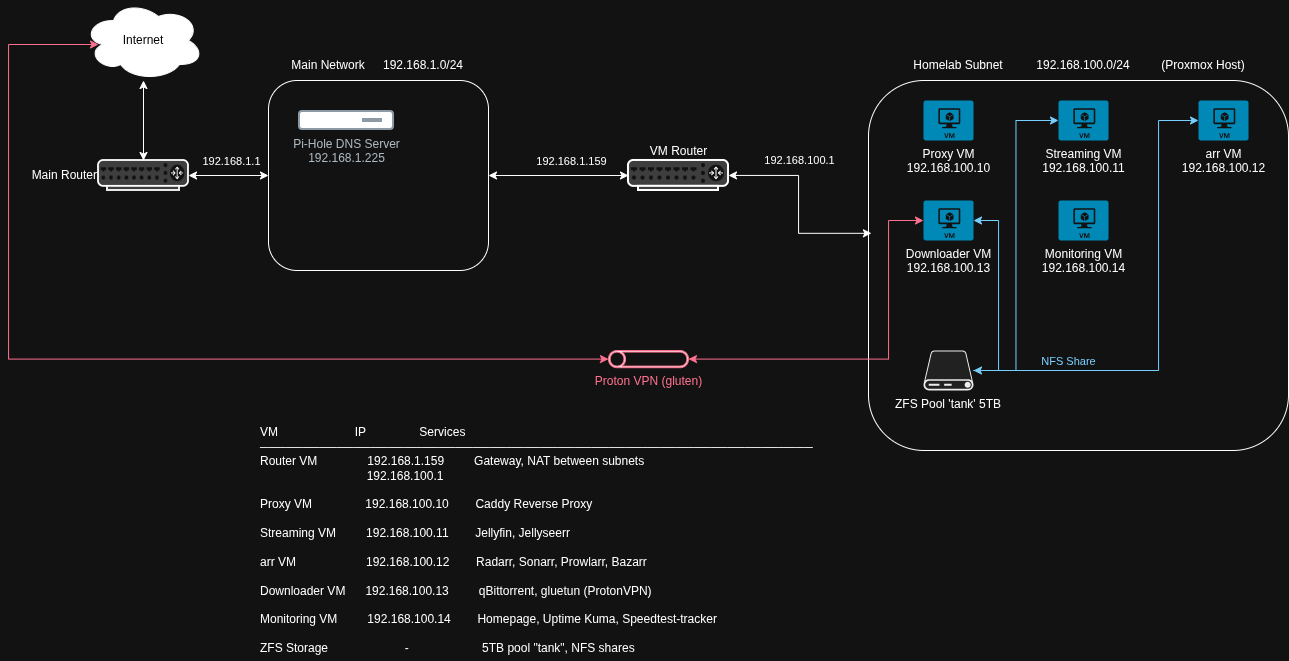

The diagram above was exported from draw.io. Its source (the exported page's mxGraphModel, read from the mxfile embedded in the PNG):
<mxGraphModel dx="2005" dy="974" grid="1" gridSize="10" guides="1" tooltips="1" connect="1" arrows="1" fold="1" page="1" pageScale="1" pageWidth="850" pageHeight="1100" math="0" shadow="0">
  <root>
    <mxCell id="0" />
    <mxCell id="1" parent="0" />
    <mxCell id="t2gv57HcOkfyCNSDLg7E-2" parent="1" style="rounded=1;whiteSpace=wrap;html=1;fillColor=none;" value="" vertex="1">
      <mxGeometry height="190" width="220" x="50" y="190" as="geometry" />
    </mxCell>
    <mxCell id="t2gv57HcOkfyCNSDLg7E-3" parent="1" style="text;html=1;whiteSpace=wrap;strokeColor=none;fillColor=none;align=center;verticalAlign=middle;rounded=0;" value="Main Network" vertex="1">
      <mxGeometry height="30" width="80" x="70" y="160" as="geometry" />
    </mxCell>
    <mxCell id="t2gv57HcOkfyCNSDLg7E-4" parent="1" style="text;html=1;whiteSpace=wrap;strokeColor=none;fillColor=none;align=center;verticalAlign=middle;rounded=0;" value="192.168.1.0/24" vertex="1">
      <mxGeometry height="30" width="90" x="160" y="160" as="geometry" />
    </mxCell>
    <mxCell id="t2gv57HcOkfyCNSDLg7E-5" parent="1" style="rounded=1;whiteSpace=wrap;html=1;fillColor=none;" value="" vertex="1">
      <mxGeometry height="370" width="420" x="650" y="190" as="geometry" />
    </mxCell>
    <mxCell id="t2gv57HcOkfyCNSDLg7E-6" parent="1" style="text;html=1;whiteSpace=wrap;strokeColor=none;fillColor=none;align=center;verticalAlign=middle;rounded=0;" value="Homelab Subnet" vertex="1">
      <mxGeometry height="30" width="100" x="690" y="160" as="geometry" />
    </mxCell>
    <mxCell id="t2gv57HcOkfyCNSDLg7E-7" parent="1" style="text;html=1;whiteSpace=wrap;strokeColor=none;fillColor=none;align=center;verticalAlign=middle;rounded=0;" value="192.168.100.0/24" vertex="1">
      <mxGeometry height="30" width="90" x="820" y="160" as="geometry" />
    </mxCell>
    <mxCell id="t2gv57HcOkfyCNSDLg7E-8" parent="1" style="image;aspect=fixed;perimeter=ellipsePerimeter;html=1;align=center;fontSize=12;verticalAlign=top;fontColor=#364149;shadow=0;dashed=0;image=img/lib/cumulus/server_bare_metal.svg;" value="Pi-Hole DNS Server&lt;div&gt;192.168.1.225&lt;/div&gt;" vertex="1">
      <mxGeometry height="20" width="96" x="80" y="220" as="geometry" />
    </mxCell>
    <mxCell id="t2gv57HcOkfyCNSDLg7E-11" edge="1" parent="1" source="t2gv57HcOkfyCNSDLg7E-9" style="edgeStyle=orthogonalEdgeStyle;rounded=0;orthogonalLoop=1;jettySize=auto;html=1;entryX=0;entryY=0.5;entryDx=0;entryDy=0;startArrow=classic;startFill=1;" target="t2gv57HcOkfyCNSDLg7E-2">
      <mxGeometry relative="1" as="geometry" />
    </mxCell>
    <mxCell id="t2gv57HcOkfyCNSDLg7E-24" connectable="0" parent="t2gv57HcOkfyCNSDLg7E-11" style="edgeLabel;html=1;align=center;verticalAlign=middle;resizable=0;points=[];" value="192.168.1.1" vertex="1">
      <mxGeometry relative="1" x="0.05" y="1" as="geometry">
        <mxPoint y="-14" as="offset" />
      </mxGeometry>
    </mxCell>
    <mxCell id="t2gv57HcOkfyCNSDLg7E-9" parent="1" style="fontColor=light-dark(#0066CC,#FFFFFF);verticalAlign=middle;verticalLabelPosition=middle;labelPosition=left;align=right;html=1;outlineConnect=0;fillColor=#CCCCCC;strokeColor=default;gradientColor=none;gradientDirection=north;strokeWidth=2;shape=mxgraph.networks.router;" value="&lt;font&gt;Main Router&lt;/font&gt;" vertex="1">
      <mxGeometry height="30" width="90" x="-120" y="270" as="geometry" />
    </mxCell>
    <mxCell id="t2gv57HcOkfyCNSDLg7E-12" edge="1" parent="1" source="t2gv57HcOkfyCNSDLg7E-10" style="edgeStyle=orthogonalEdgeStyle;rounded=0;orthogonalLoop=1;jettySize=auto;html=1;entryX=1;entryY=0.5;entryDx=0;entryDy=0;startArrow=classic;startFill=1;" target="t2gv57HcOkfyCNSDLg7E-2">
      <mxGeometry relative="1" as="geometry" />
    </mxCell>
    <mxCell id="t2gv57HcOkfyCNSDLg7E-23" connectable="0" parent="t2gv57HcOkfyCNSDLg7E-12" style="edgeLabel;html=1;align=center;verticalAlign=middle;resizable=0;points=[];" value="192.168.1.159" vertex="1">
      <mxGeometry relative="1" x="-0.1714" y="4" as="geometry">
        <mxPoint y="-19" as="offset" />
      </mxGeometry>
    </mxCell>
    <mxCell id="t2gv57HcOkfyCNSDLg7E-10" parent="1" style="fontColor=light-dark(#0066CC,#FFFFFF);verticalAlign=bottom;verticalLabelPosition=top;labelPosition=center;align=center;html=1;outlineConnect=0;fillColor=#CCCCCC;strokeColor=default;gradientColor=none;gradientDirection=north;strokeWidth=2;shape=mxgraph.networks.router;" value="&lt;font&gt;VM Router&lt;/font&gt;" vertex="1">
      <mxGeometry height="30" width="100" x="410" y="270" as="geometry" />
    </mxCell>
    <mxCell id="t2gv57HcOkfyCNSDLg7E-13" edge="1" parent="1" source="t2gv57HcOkfyCNSDLg7E-10" style="edgeStyle=orthogonalEdgeStyle;rounded=0;orthogonalLoop=1;jettySize=auto;html=1;entryX=0.007;entryY=0.413;entryDx=0;entryDy=0;entryPerimeter=0;startArrow=classic;startFill=1;" target="t2gv57HcOkfyCNSDLg7E-5">
      <mxGeometry relative="1" as="geometry" />
    </mxCell>
    <mxCell id="t2gv57HcOkfyCNSDLg7E-22" connectable="0" parent="t2gv57HcOkfyCNSDLg7E-13" style="edgeLabel;html=1;align=center;verticalAlign=middle;resizable=0;points=[];" value="192.168.100.1" vertex="1">
      <mxGeometry relative="1" x="-0.2308" y="3" as="geometry">
        <mxPoint x="-3" y="-23" as="offset" />
      </mxGeometry>
    </mxCell>
    <mxCell id="t2gv57HcOkfyCNSDLg7E-14" parent="1" style="text;html=1;whiteSpace=wrap;strokeColor=none;fillColor=none;align=center;verticalAlign=middle;rounded=0;" value="(Proxmox Host)" vertex="1">
      <mxGeometry height="30" width="90" x="940" y="160" as="geometry" />
    </mxCell>
    <mxCell id="t2gv57HcOkfyCNSDLg7E-15" parent="1" style="verticalLabelPosition=bottom;html=1;verticalAlign=top;align=center;strokeColor=none;fillColor=#00BEF2;shape=mxgraph.azure.virtual_machine;" value="Monitoring VM&lt;div&gt;192.168.100.14&lt;/div&gt;" vertex="1">
      <mxGeometry height="40" width="50" x="840" y="310" as="geometry" />
    </mxCell>
    <mxCell id="t2gv57HcOkfyCNSDLg7E-16" parent="1" style="verticalLabelPosition=bottom;html=1;verticalAlign=top;align=center;strokeColor=none;fillColor=#00BEF2;shape=mxgraph.azure.virtual_machine;" value="Proxy VM&lt;div&gt;192.168.100.10&lt;/div&gt;" vertex="1">
      <mxGeometry height="40" width="50" x="705" y="210" as="geometry" />
    </mxCell>
    <mxCell id="t2gv57HcOkfyCNSDLg7E-17" parent="1" style="verticalLabelPosition=bottom;html=1;verticalAlign=top;align=center;strokeColor=none;fillColor=#00BEF2;shape=mxgraph.azure.virtual_machine;fontStyle=1" value="&lt;span style=&quot;font-weight: normal;&quot;&gt;Streaming VM&lt;/span&gt;&lt;div&gt;&lt;span style=&quot;font-weight: normal;&quot;&gt;192.168.100.11&lt;/span&gt;&lt;/div&gt;" vertex="1">
      <mxGeometry height="40" width="50" x="840" y="210" as="geometry" />
    </mxCell>
    <mxCell id="t2gv57HcOkfyCNSDLg7E-19" parent="1" style="verticalLabelPosition=bottom;html=1;verticalAlign=top;align=center;strokeColor=none;fillColor=#00BEF2;shape=mxgraph.azure.virtual_machine;" value="arr VM&lt;div&gt;192.168.100.12&lt;/div&gt;" vertex="1">
      <mxGeometry height="40" width="50" x="980" y="210" as="geometry" />
    </mxCell>
    <mxCell id="t2gv57HcOkfyCNSDLg7E-20" parent="1" style="verticalLabelPosition=bottom;html=1;verticalAlign=top;align=center;strokeColor=none;fillColor=#00BEF2;shape=mxgraph.azure.virtual_machine;" value="Downloader VM&lt;div&gt;192.168.100.13&lt;/div&gt;" vertex="1">
      <mxGeometry height="40" width="50" x="705" y="310" as="geometry" />
    </mxCell>
    <mxCell id="t2gv57HcOkfyCNSDLg7E-26" edge="1" parent="1" source="t2gv57HcOkfyCNSDLg7E-25" style="edgeStyle=orthogonalEdgeStyle;rounded=0;orthogonalLoop=1;jettySize=auto;html=1;startArrow=classic;startFill=1;" target="t2gv57HcOkfyCNSDLg7E-9">
      <mxGeometry relative="1" as="geometry" />
    </mxCell>
    <mxCell id="t2gv57HcOkfyCNSDLg7E-25" parent="1" style="ellipse;shape=cloud;whiteSpace=wrap;html=1;fillColor=light-dark(#FFFFFF,#FFFFFF);" value="&lt;font style=&quot;color: light-dark(rgb(0, 0, 0), rgb(0, 0, 0));&quot;&gt;Internet&lt;/font&gt;" vertex="1">
      <mxGeometry height="80" width="120" x="-135" y="110" as="geometry" />
    </mxCell>
    <mxCell id="t2gv57HcOkfyCNSDLg7E-27" parent="1" style="shape=mxgraph.networks2.icon;aspect=fixed;fillColor=#EDEDED;strokeColor=#000000;gradientColor=#5B6163;network2IconShadow=1;network2bgFillColor=none;labelPosition=center;verticalLabelPosition=bottom;align=center;verticalAlign=top;network2Icon=mxgraph.networks2.external_storage;network2IconYOffset=-0.0267;network2IconW=1;network2IconH=0.7987;" value="ZFS Pool 'tank' 5TB" vertex="1">
      <mxGeometry height="39.934999999999995" width="50" x="705" y="460" as="geometry" />
    </mxCell>
    <mxCell id="t2gv57HcOkfyCNSDLg7E-28" edge="1" parent="1" source="t2gv57HcOkfyCNSDLg7E-27" style="edgeStyle=orthogonalEdgeStyle;rounded=0;orthogonalLoop=1;jettySize=auto;html=1;entryX=1;entryY=0.5;entryDx=0;entryDy=0;entryPerimeter=0;fontColor=light-dark(#000000,#5BDBFF);strokeColor=light-dark(#000000,#77CFFF);" target="t2gv57HcOkfyCNSDLg7E-20">
      <mxGeometry relative="1" as="geometry">
        <Array as="points">
          <mxPoint x="780" y="480" />
          <mxPoint x="780" y="330" />
        </Array>
      </mxGeometry>
    </mxCell>
    <mxCell id="t2gv57HcOkfyCNSDLg7E-29" edge="1" parent="1" source="t2gv57HcOkfyCNSDLg7E-27" style="edgeStyle=orthogonalEdgeStyle;rounded=0;orthogonalLoop=1;jettySize=auto;html=1;entryX=0;entryY=0.5;entryDx=0;entryDy=0;entryPerimeter=0;fontColor=light-dark(#000000,#5BDBFF);strokeColor=light-dark(#000000,#77CFFF);" target="t2gv57HcOkfyCNSDLg7E-17">
      <mxGeometry relative="1" as="geometry" />
    </mxCell>
    <mxCell id="t2gv57HcOkfyCNSDLg7E-30" edge="1" parent="1" source="t2gv57HcOkfyCNSDLg7E-27" style="edgeStyle=orthogonalEdgeStyle;rounded=0;orthogonalLoop=1;jettySize=auto;html=1;entryX=0;entryY=0.5;entryDx=0;entryDy=0;entryPerimeter=0;startArrow=classic;startFill=1;fontColor=light-dark(#000000,#5BDBFF);strokeColor=light-dark(#000000,#77CFFF);" target="t2gv57HcOkfyCNSDLg7E-19">
      <mxGeometry relative="1" as="geometry">
        <Array as="points">
          <mxPoint x="940" y="480" />
          <mxPoint x="940" y="230" />
        </Array>
      </mxGeometry>
    </mxCell>
    <mxCell id="t2gv57HcOkfyCNSDLg7E-31" connectable="0" parent="t2gv57HcOkfyCNSDLg7E-30" style="edgeLabel;html=1;align=center;verticalAlign=middle;resizable=0;points=[];fontColor=light-dark(#000000,#77CFFF);" value="NFS Share" vertex="1">
      <mxGeometry relative="1" x="-0.6235" y="1" as="geometry">
        <mxPoint x="5" y="-9" as="offset" />
      </mxGeometry>
    </mxCell>
    <mxCell id="t2gv57HcOkfyCNSDLg7E-36" edge="1" parent="1" source="t2gv57HcOkfyCNSDLg7E-34" style="edgeStyle=orthogonalEdgeStyle;rounded=0;orthogonalLoop=1;jettySize=auto;html=1;startArrow=classic;startFill=1;strokeColor=light-dark(#000000,#FF708F);">
      <mxGeometry relative="1" as="geometry">
        <Array as="points">
          <mxPoint x="-210" y="469" />
          <mxPoint x="-210" y="154" />
        </Array>
        <mxPoint x="-120" y="154" as="targetPoint" />
      </mxGeometry>
    </mxCell>
    <mxCell id="t2gv57HcOkfyCNSDLg7E-34" parent="1" style="sketch=0;verticalLabelPosition=bottom;sketch=0;aspect=fixed;html=1;verticalAlign=top;strokeColor=light-dark(#000000,#FF708F);fillColor=#000000;align=center;outlineConnect=0;pointerEvents=1;shape=mxgraph.citrix2.tunnel;fontColor=light-dark(#000000,#FF708F);" value="Proton VPN (gluten)" vertex="1">
      <mxGeometry height="17.2" width="80" x="390" y="460" as="geometry" />
    </mxCell>
    <mxCell id="t2gv57HcOkfyCNSDLg7E-35" edge="1" parent="1" source="t2gv57HcOkfyCNSDLg7E-34" style="edgeStyle=orthogonalEdgeStyle;rounded=0;orthogonalLoop=1;jettySize=auto;html=1;entryX=0;entryY=0.5;entryDx=0;entryDy=0;entryPerimeter=0;startArrow=classic;startFill=1;strokeColor=light-dark(#000000,#FF708F);" target="t2gv57HcOkfyCNSDLg7E-20">
      <mxGeometry relative="1" as="geometry">
        <Array as="points">
          <mxPoint x="670" y="469" />
          <mxPoint x="670" y="330" />
        </Array>
      </mxGeometry>
    </mxCell>
    <mxCell id="t2gv57HcOkfyCNSDLg7E-38" parent="1" style="text;html=1;whiteSpace=wrap;strokeColor=none;fillColor=none;align=left;verticalAlign=middle;rounded=0;" value="&lt;div&gt;VM&amp;nbsp; &amp;nbsp; &amp;nbsp; &amp;nbsp; &amp;nbsp; &amp;nbsp; &amp;nbsp; &amp;nbsp; &amp;nbsp; &amp;nbsp; &amp;nbsp; &amp;nbsp;IP&amp;nbsp; &amp;nbsp; &amp;nbsp; &amp;nbsp; &amp;nbsp; &amp;nbsp; &amp;nbsp; &amp;nbsp; Services&lt;/div&gt;&lt;div&gt;─────────────────────────────────────────────────────────────────&lt;/div&gt;&lt;div&gt;Router VM&amp;nbsp; &amp;nbsp; &amp;nbsp; &amp;nbsp; &amp;nbsp; &amp;nbsp; &amp;nbsp; &amp;nbsp;192.168.1.159&amp;nbsp; &amp;nbsp; &amp;nbsp; &amp;nbsp; &amp;nbsp;Gateway, NAT between subnets&lt;/div&gt;&lt;div&gt;&amp;nbsp; &amp;nbsp; &amp;nbsp; &amp;nbsp; &amp;nbsp; &amp;nbsp; &amp;nbsp; &amp;nbsp; &amp;nbsp; &amp;nbsp; &amp;nbsp; &amp;nbsp; &amp;nbsp; &amp;nbsp; &amp;nbsp; &amp;nbsp; 192.168.100.1&amp;nbsp; &amp;nbsp; &amp;nbsp;&lt;/div&gt;&lt;div&gt;&lt;br&gt;&lt;/div&gt;&lt;div&gt;Proxy VM&amp;nbsp; &amp;nbsp; &amp;nbsp; &amp;nbsp; &amp;nbsp; &amp;nbsp; &amp;nbsp; &amp;nbsp; 192.168.100.10&amp;nbsp; &amp;nbsp; &amp;nbsp; &amp;nbsp; Caddy Reverse Proxy&lt;/div&gt;&lt;div&gt;&lt;br&gt;&lt;/div&gt;&lt;div&gt;Streaming VM&amp;nbsp; &amp;nbsp; &amp;nbsp; &amp;nbsp; &amp;nbsp;192.168.100.11&amp;nbsp; &amp;nbsp; &amp;nbsp; &amp;nbsp; Jellyfin, Jellyseerr&lt;/div&gt;&lt;div&gt;&lt;br&gt;&lt;/div&gt;&lt;div&gt;arr VM&amp;nbsp; &amp;nbsp; &amp;nbsp; &amp;nbsp; &amp;nbsp; &amp;nbsp; &amp;nbsp; &amp;nbsp; &amp;nbsp; &amp;nbsp; &amp;nbsp;192.168.100.12&amp;nbsp; &amp;nbsp; &amp;nbsp; &amp;nbsp; Radarr, Sonarr, Prowlarr, Bazarr&lt;/div&gt;&lt;div&gt;&lt;br&gt;&lt;/div&gt;&lt;div&gt;Downloader VM&amp;nbsp; &amp;nbsp; &amp;nbsp; 192.168.100.13&amp;nbsp; &amp;nbsp; &amp;nbsp; &amp;nbsp; &amp;nbsp;qBittorrent, gluetun (ProtonVPN)&lt;/div&gt;&lt;div&gt;&lt;br&gt;&lt;/div&gt;&lt;div&gt;Monitoring VM&amp;nbsp; &amp;nbsp; &amp;nbsp; &amp;nbsp; &amp;nbsp;192.168.100.14&amp;nbsp; &amp;nbsp; &amp;nbsp; &amp;nbsp; Homepage, Uptime Kuma, Speedtest-tracker&lt;/div&gt;&lt;div&gt;&lt;br&gt;&lt;/div&gt;&lt;div&gt;ZFS Storage&amp;nbsp; &amp;nbsp; &amp;nbsp; &amp;nbsp; &amp;nbsp; &amp;nbsp; &amp;nbsp; &amp;nbsp; &amp;nbsp; &amp;nbsp; &amp;nbsp; &amp;nbsp;-&amp;nbsp; &amp;nbsp; &amp;nbsp; &amp;nbsp; &amp;nbsp; &amp;nbsp; &amp;nbsp; &amp;nbsp; &amp;nbsp; &amp;nbsp; &amp;nbsp; 5TB pool &quot;tank&quot;, NFS shares&lt;/div&gt;" vertex="1">
      <mxGeometry height="240" width="560" x="40" y="530" as="geometry" />
    </mxCell>
  </root>
</mxGraphModel>